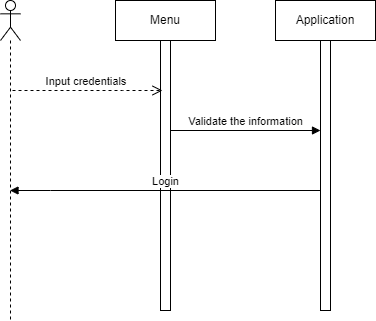

The diagram above was exported from draw.io. Its source (the exported page's mxGraphModel, read from the mxfile embedded in the PNG):
<mxGraphModel dx="1120" dy="500" grid="1" gridSize="10" guides="1" tooltips="1" connect="1" arrows="1" fold="1" page="1" pageScale="1" pageWidth="827" pageHeight="1169" math="0" shadow="0">
  <root>
    <mxCell id="0" />
    <mxCell id="1" parent="0" />
    <mxCell id="ggDPfdXbFnPCuMdhPN7z-19" value="" style="shape=umlLifeline;perimeter=lifelinePerimeter;whiteSpace=wrap;html=1;container=1;dropTarget=0;collapsible=0;recursiveResize=0;outlineConnect=0;portConstraint=eastwest;newEdgeStyle={&quot;curved&quot;:0,&quot;rounded&quot;:0};participant=umlActor;" vertex="1" parent="1">
      <mxGeometry x="160" y="80" width="20" height="320" as="geometry" />
    </mxCell>
    <mxCell id="ggDPfdXbFnPCuMdhPN7z-20" value="" style="html=1;points=[[0,0,0,0,5],[0,1,0,0,-5],[1,0,0,0,5],[1,1,0,0,-5]];perimeter=orthogonalPerimeter;outlineConnect=0;targetShapes=umlLifeline;portConstraint=eastwest;newEdgeStyle={&quot;curved&quot;:0,&quot;rounded&quot;:0};" vertex="1" parent="1">
      <mxGeometry x="320" y="120" width="10" height="270" as="geometry" />
    </mxCell>
    <mxCell id="ggDPfdXbFnPCuMdhPN7z-23" value="" style="html=1;points=[[0,0,0,0,5],[0,1,0,0,-5],[1,0,0,0,5],[1,1,0,0,-5]];perimeter=orthogonalPerimeter;outlineConnect=0;targetShapes=umlLifeline;portConstraint=eastwest;newEdgeStyle={&quot;curved&quot;:0,&quot;rounded&quot;:0};" vertex="1" parent="1">
      <mxGeometry x="480" y="120" width="10" height="270" as="geometry" />
    </mxCell>
    <mxCell id="ggDPfdXbFnPCuMdhPN7z-24" value="Input credentials&amp;nbsp;" style="html=1;verticalAlign=bottom;endArrow=open;dashed=1;endSize=8;curved=0;rounded=0;" edge="1" parent="1">
      <mxGeometry relative="1" as="geometry">
        <mxPoint x="322" y="170" as="targetPoint" />
        <mxPoint x="172" y="170" as="sourcePoint" />
        <Array as="points">
          <mxPoint x="282" y="170" />
        </Array>
      </mxGeometry>
    </mxCell>
    <mxCell id="ggDPfdXbFnPCuMdhPN7z-26" value="Menu" style="shape=umlLifeline;perimeter=lifelinePerimeter;whiteSpace=wrap;html=1;container=1;dropTarget=0;collapsible=0;recursiveResize=0;outlineConnect=0;portConstraint=eastwest;newEdgeStyle={&quot;curved&quot;:0,&quot;rounded&quot;:0};" vertex="1" parent="1">
      <mxGeometry x="275" y="80" width="100" height="40" as="geometry" />
    </mxCell>
    <mxCell id="ggDPfdXbFnPCuMdhPN7z-27" value="Application" style="shape=umlLifeline;perimeter=lifelinePerimeter;whiteSpace=wrap;html=1;container=1;dropTarget=0;collapsible=0;recursiveResize=0;outlineConnect=0;portConstraint=eastwest;newEdgeStyle={&quot;curved&quot;:0,&quot;rounded&quot;:0};" vertex="1" parent="1">
      <mxGeometry x="435" y="80" width="100" height="40" as="geometry" />
    </mxCell>
    <mxCell id="ggDPfdXbFnPCuMdhPN7z-28" value="Validate the information" style="html=1;verticalAlign=bottom;endArrow=block;curved=0;rounded=0;" edge="1" parent="1">
      <mxGeometry relative="1" as="geometry">
        <mxPoint x="330" y="210" as="sourcePoint" />
        <mxPoint x="480" y="210" as="targetPoint" />
      </mxGeometry>
    </mxCell>
    <mxCell id="ggDPfdXbFnPCuMdhPN7z-32" value="Login" style="html=1;verticalAlign=bottom;endArrow=block;curved=0;rounded=0;" edge="1" parent="1" source="ggDPfdXbFnPCuMdhPN7z-23" target="ggDPfdXbFnPCuMdhPN7z-19">
      <mxGeometry relative="1" as="geometry">
        <mxPoint x="330" y="290" as="sourcePoint" />
        <mxPoint x="480" y="290" as="targetPoint" />
        <Array as="points">
          <mxPoint x="210" y="270" />
        </Array>
      </mxGeometry>
    </mxCell>
  </root>
</mxGraphModel>